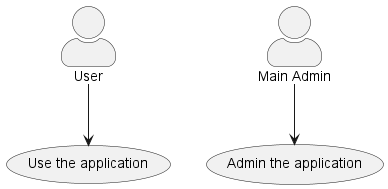

The diagram above was rendered by PlantUML. Its source (embedded in the PNG):
@startuml intro
skinparam actorStyle awesome
:User: --> (Use)
"Main Admin" as Admin
' :Main Admin --> (Use)
"Use the application" as (Use)
Admin --> (Admin the application)
' "Admin the application" as (Use)
@enduml